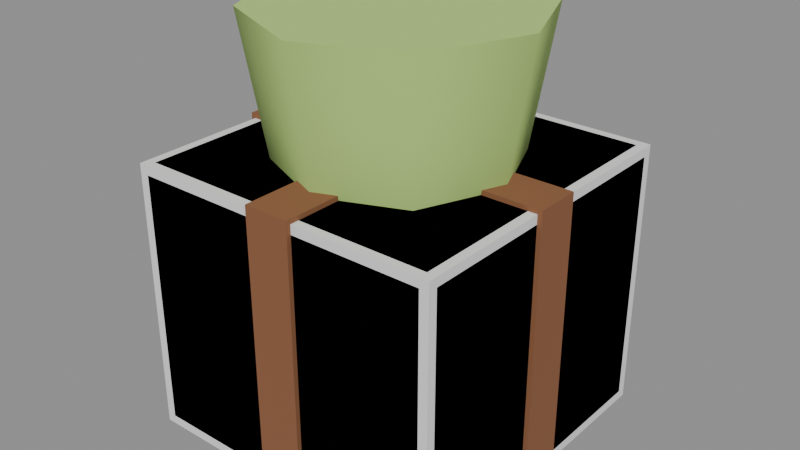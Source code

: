 # Source: crate.blend  (saved by Blender 5.2.45; exported with 4.5.12 LTS)
import bpy
from mathutils import Matrix  # noqa: F401  (used for matrix-valued properties, if any)

bpy.ops.wm.read_factory_settings(use_empty=True)
scene = bpy.context.scene
scene.name = 'Scene'

# ---- materials (node trees are filled in below, after node groups)
mat_vk_wood_light = bpy.data.materials.new('VK_wood_light')
mat_vk_wood_light.diffuse_color = (0.4851, 0.2582, 0.1119, 1.0)
mat_vk_wood = bpy.data.materials.new('VK_wood')
mat_vk_wood.diffuse_color = (0.2542, 0.1022, 0.04374, 1.0)
mat_vk_bamboo_light = bpy.data.materials.new('VK_bamboo_light')
mat_vk_bamboo_light.diffuse_color = (0.4564, 0.6867, 0.1878, 1.0)

# ---- material node trees
mat_vk_wood_light.use_nodes = True; mat_vk_wood_light.node_tree.nodes.clear()
_N = mat_vk_wood_light.node_tree.nodes; _L = mat_vk_wood_light.node_tree.links
n0 = _N.new('ShaderNodeBsdfPrincipled'); n0.name = 'Principled BSDF'; n0.location = (-200, 100)
n0.inputs[0].default_value = (0.4851, 0.2582, 0.1119, 1.0)
n0.inputs[2].default_value = 0.9
n0.inputs[10].default_value = 0.005
n1 = _N.new('ShaderNodeOutputMaterial'); n1.name = 'Material Output'; n1.location = (200, 100)
_L.new(n0.outputs[0], n1.inputs[0])
n1.is_active_output = True
mat_vk_wood.use_nodes = True; mat_vk_wood.node_tree.nodes.clear()
_N = mat_vk_wood.node_tree.nodes; _L = mat_vk_wood.node_tree.links
n0 = _N.new('ShaderNodeBsdfPrincipled'); n0.name = 'Principled BSDF'; n0.location = (-200, 100)
n0.inputs[0].default_value = (0.2542, 0.1022, 0.04374, 1.0)
n0.inputs[2].default_value = 0.9
n0.inputs[10].default_value = 0.005
n1 = _N.new('ShaderNodeOutputMaterial'); n1.name = 'Material Output'; n1.location = (200, 100)
_L.new(n0.outputs[0], n1.inputs[0])
n1.is_active_output = True
mat_vk_bamboo_light.use_nodes = True; mat_vk_bamboo_light.node_tree.nodes.clear()
_N = mat_vk_bamboo_light.node_tree.nodes; _L = mat_vk_bamboo_light.node_tree.links
n0 = _N.new('ShaderNodeBsdfPrincipled'); n0.name = 'Principled BSDF'; n0.location = (-200, 100)
n0.inputs[0].default_value = (0.4564, 0.6867, 0.1878, 1.0)
n0.inputs[2].default_value = 0.9
n0.inputs[10].default_value = 0.005
n1 = _N.new('ShaderNodeOutputMaterial'); n1.name = 'Material Output'; n1.location = (200, 100)
_L.new(n0.outputs[0], n1.inputs[0])
n1.is_active_output = True

# ---- meshes
me_crate = bpy.data.meshes.new('Crate')
me_crate.from_pydata([(0.36, 0.05, 0.61), (0.36, 0.05, -0.01), (0.36, -0.05, 0.61), (0.36, -0.05, -0.01), (-0.36, 0.05, 0.61), (-0.36, 0.05, -0.01), (-0.36, -0.05, 0.61), (-0.36, -0.05, -0.01), (-0.33, -0.33, 0.0), (-0.33, -0.35, 0.02), (-0.35, -0.33, 0.02), (-0.33, -0.35, 0.58), (-0.33, -0.33, 0.6), (-0.35, -0.33, 0.58), (-0.33, 0.33, 0.0), (-0.35, 0.33, 0.02), (-0.33, 0.35, 0.02), (-0.33, 0.33, 0.6), (-0.33, 0.35, 0.58), (-0.35, 0.33, 0.58), (0.33, -0.33, 0.0), (0.35, -0.33, 0.02), (0.33, -0.35, 0.02), (0.33, -0.33, 0.6), (0.33, -0.35, 0.58), (0.35, -0.33, 0.58), (0.33, 0.33, 0.0), (0.33, 0.35, 0.02), (0.35, 0.33, 0.02), (0.33, 0.33, 0.6), (0.35, 0.33, 0.58), (0.33, 0.35, 0.58), (-0.05, -0.36, -0.01), (-0.05, -0.36, 0.61), (-0.05, 0.36, -0.01), (-0.05, 0.36, 0.61), (0.05, -0.36, -0.01), (0.05, -0.36, 0.61), (0.05, 0.36, -0.01), (0.05, 0.36, 0.61), (0.0, 0.25, 0.6), (0.0, 0.3, 0.9), (0.1768, 0.1768, 0.6), (0.2121, 0.2121, 0.9), (0.25, 0.0, 0.6), (0.3, 0.0, 0.9), (0.1768, -0.1768, 0.6), (0.2121, -0.2121, 0.9), (0.0, -0.25, 0.6), (0.0, -0.3, 0.9), (-0.1768, -0.1768, 0.6), (-0.2121, -0.2121, 0.9), (-0.25, 0.0, 0.6), (-0.3, 0.0, 0.9), (-0.1768, 0.1768, 0.6), (-0.2121, 0.2121, 0.9)], [], [(5, 4, 0, 1), (0, 4, 6, 2), (5, 1, 3, 7), (3, 2, 6, 7), (1, 0, 2, 3), (7, 6, 4, 5), (8, 9, 10), (11, 12, 13), (14, 15, 16), (17, 18, 19), (20, 21, 22), (23, 24, 25), (26, 27, 28), (29, 30, 31), (14, 8, 10, 15), (9, 11, 13, 10), (12, 17, 19, 13), (18, 16, 15, 19), (26, 14, 16, 27), (17, 29, 31, 18), (30, 28, 27, 31), (20, 26, 28, 21), (29, 23, 25, 30), (24, 22, 21, 25), (8, 20, 22, 9), (23, 12, 11, 24), (14, 26, 20, 8), (10, 13, 19, 15), (22, 24, 11, 9), (29, 17, 12, 23), (16, 18, 31, 27), (28, 30, 25, 21), (32, 33, 35, 34), (34, 35, 39, 38), (38, 39, 37, 36), (36, 37, 33, 32), (34, 38, 36, 32), (39, 35, 33, 37), (40, 41, 43, 42), (42, 43, 45, 44), (44, 45, 47, 46), (46, 47, 49, 48), (48, 49, 51, 50), (50, 51, 53, 52), (43, 41, 55, 53, 51, 49, 47, 45), (52, 53, 55, 54), (54, 55, 41, 40), (40, 42, 44, 46, 48, 50, 52, 54)])
me_crate.polygons.foreach_set('use_smooth', [0, 0, 0, 0, 0, 0, 1, 1, 1, 1, 1, 1, 1, 1, 1, 1, 1, 1, 1, 1, 1, 1, 1, 1, 1, 1, 1, 1, 1, 1, 1, 1, 0, 0, 0, 0, 0, 0, 1, 1, 1, 1, 1, 1, 1, 1, 1, 1])
me_crate.polygons.foreach_set('material_index', [1, 1, 1, 1, 1, 1, 0, 0, 0, 0, 0, 0, 0, 0, 0, 0, 0, 0, 0, 0, 0, 0, 0, 0, 0, 0, 0, 0, 0, 0, 0, 0, 1, 1, 1, 1, 1, 1, 2, 2, 2, 2, 2, 2, 2, 2, 2, 2])
_k = set([(8, 9), (8, 10), (8, 14), (8, 20), (9, 10), (9, 11), (9, 22), (10, 13), (10, 15), (11, 12), (11, 13), (11, 24), (12, 13), (12, 17), (12, 23), (13, 19), (14, 15), (14, 16), (14, 26), (15, 16), (15, 19), (16, 18), (16, 27), (17, 18), (17, 19), (17, 29), (18, 19), (18, 31), (20, 21), (20, 22), (20, 26), (21, 22), (21, 25), (21, 28), (22, 24), (23, 24), (23, 25), (23, 29), (24, 25), (25, 30), (26, 27), (26, 28), (27, 28), (27, 31), (28, 30), (29, 30), (29, 31), (30, 31), (40, 42), (40, 54), (41, 43), (41, 55), (42, 44), (43, 45), (44, 46), (45, 47), (46, 48), (47, 49), (48, 50), (49, 51), (50, 52), (51, 53), (52, 54), (53, 55)])
me_crate.attributes.new('sharp_edge', 'BOOLEAN', 'EDGE').data.foreach_set('value', [ (min(e.vertices), max(e.vertices)) in _k for e in me_crate.edges])
_uv = me_crate.uv_layers.new(name='Float2')
_uv.uv.foreach_set('vector', [-0.36, -0.01, -0.36, 0.61, 0.36, 0.61, 0.36, -0.01, 0.36, 0.05, -0.36, 0.05, -0.36, -0.05, 0.36, -0.05, -0.36, 0.05, 0.36, 0.05, 0.36, -0.05, -0.36, -0.05, 0.36, -0.01, 0.36, 0.61, -0.36, 0.61, -0.36, -0.01, 0.05, -0.01, 0.05, 0.61, -0.05, 0.61, -0.05, -0.01, -0.05, -0.01, -0.05, 0.61, 0.05, 0.61, 0.05, -0.01, -0.33, 0.0, -0.35, 0.02, -0.33, 0.02, -0.33, -0.35, -0.33, -0.33, -0.35, -0.33, 0.33, 0.0, 0.33, 0.02, 0.35, 0.02, -0.33, 0.33, -0.33, 0.35, -0.35, 0.33, -0.33, 0.0, -0.33, 0.02, -0.35, 0.02, 0.33, -0.33, 0.33, -0.35, 0.35, -0.33, 0.33, 0.0, 0.35, 0.02, 0.33, 0.02, 0.33, 0.33, 0.35, 0.33, 0.33, 0.35, 0.33, 0.0, -0.33, 0.0, -0.33, 0.02, 0.33, 0.02, -0.35, 0.02, -0.35, 0.58, -0.33, 0.58, -0.33, 0.02, -0.33, -0.33, -0.33, 0.33, -0.35, 0.33, -0.35, -0.33, 0.35, 0.58, 0.35, 0.02, 0.33, 0.02, 0.33, 0.58, 0.33, 0.0, -0.33, 0.0, -0.33, 0.02, 0.33, 0.02, -0.33, 0.33, 0.33, 0.33, 0.33, 0.35, -0.33, 0.35, 0.33, 0.58, 0.33, 0.02, 0.35, 0.02, 0.35, 0.58, -0.33, 0.0, 0.33, 0.0, 0.33, 0.02, -0.33, 0.02, 0.33, 0.33, 0.33, -0.33, 0.35, -0.33, 0.35, 0.33, -0.35, 0.58, -0.35, 0.02, -0.33, 0.02, -0.33, 0.58, -0.33, 0.0, 0.33, 0.0, 0.33, 0.02, -0.33, 0.02, 0.33, -0.33, -0.33, -0.33, -0.33, -0.35, 0.33, -0.35, -0.33, 0.33, 0.33, 0.33, 0.33, -0.33, -0.33, -0.33, -0.33, 0.02, -0.33, 0.58, 0.33, 0.58, 0.33, 0.02, 0.33, 0.02, 0.33, 0.58, -0.33, 0.58, -0.33, 0.02, 0.33, 0.33, -0.33, 0.33, -0.33, -0.33, 0.33, -0.33, -0.33, 0.02, -0.33, 0.58, 0.33, 0.58, 0.33, 0.02, 0.33, 0.02, 0.33, 0.58, -0.33, 0.58, -0.33, 0.02, -0.36, -0.01, -0.36, 0.61, 0.36, 0.61, 0.36, -0.01, -0.05, -0.01, -0.05, 0.61, 0.05, 0.61, 0.05, -0.01, 0.36, -0.01, 0.36, 0.61, -0.36, 0.61, -0.36, -0.01, 0.05, -0.01, 0.05, 0.61, -0.05, 0.61, -0.05, -0.01, -0.05, 0.36, 0.05, 0.36, 0.05, -0.36, -0.05, -0.36, 0.05, 0.36, -0.05, 0.36, -0.05, -0.36, 0.05, -0.36, 0.0, 0.6, 0.0, 0.9, 0.2121, 0.9, 0.1768, 0.6, 0.1768, 0.6, 0.2121, 0.9, 0.0, 0.9, 0.0, 0.6, 0.0, 0.6, 0.0, 0.9, -0.2121, 0.9, -0.1768, 0.6, 0.1768, 0.6, 0.2121, 0.9, 0.0, 0.9, 0.0, 0.6, 0.0, 0.6, 0.0, 0.9, -0.2121, 0.9, -0.1768, 0.6, -0.1768, 0.6, -0.2121, 0.9, 0.0, 0.9, 0.0, 0.6, 0.2121, 0.2121, 0.0, 0.3, -0.2121, 0.2121, -0.3, 0.0, -0.2121, -0.2121, 0.0, -0.3, 0.2121, -0.2121, 0.3, 0.0, 0.0, 0.6, 0.0, 0.9, 0.2121, 0.9, 0.1768, 0.6, -0.1768, 0.6, -0.2121, 0.9, 0.0, 0.9, 0.0, 0.6, 0.0, 0.25, 0.1768, 0.1768, 0.25, 0.0, 0.1768, -0.1768, 0.0, -0.25, -0.1768, -0.1768, -0.25, 0.0, -0.1768, 0.1768])
me_crate.materials.append(mat_vk_wood_light)
me_crate.materials.append(mat_vk_wood)
me_crate.materials.append(mat_vk_bamboo_light)
me_crate.update()
me_body_convcolonly = bpy.data.meshes.new('Body-convcolonly')
me_body_convcolonly.from_pydata([(-0.35, -0.35, 0.0), (-0.35, -0.35, 0.6), (-0.35, 0.35, 0.0), (-0.35, 0.35, 0.6), (0.35, -0.35, 0.0), (0.35, -0.35, 0.6), (0.35, 0.35, 0.0), (0.35, 0.35, 0.6)], [], [(0, 1, 3, 2), (2, 3, 7, 6), (6, 7, 5, 4), (4, 5, 1, 0), (2, 6, 4, 0), (7, 3, 1, 5)])
_uv = me_body_convcolonly.uv_layers.new(name='Float2')
_uv.uv.foreach_set('vector', [-0.35, 0.0, -0.35, 0.6, 0.35, 0.6, 0.35, 0.0, -0.35, 0.0, -0.35, 0.6, 0.35, 0.6, 0.35, 0.0, 0.35, 0.0, 0.35, 0.6, -0.35, 0.6, -0.35, 0.0, 0.35, 0.0, 0.35, 0.6, -0.35, 0.6, -0.35, 0.0, -0.35, 0.35, 0.35, 0.35, 0.35, -0.35, -0.35, -0.35, 0.35, 0.35, -0.35, 0.35, -0.35, -0.35, 0.35, -0.35])
me_body_convcolonly.update()

# ---- objects
ob_crate = bpy.data.objects.new('Crate', me_crate)
ob_body_convcolonly = bpy.data.objects.new('Body-convcolonly', me_body_convcolonly)

# ---- transforms, parenting, visibility, modifiers, constraints
ob_crate.location = (0.0, 0.0, 0.0)
ob_body_convcolonly.location = (0.0, 0.0, 0.0)

# ---- collection membership
scene.collection.objects.link(ob_crate)
scene.collection.objects.link(ob_body_convcolonly)

# ---- scene / render settings (as saved in the file)
scene.frame_start = 1; scene.frame_end = 250; scene.frame_set(1)
scene.render.engine = 'BLENDER_EEVEE_NEXT'
scene.render.fps = 30
scene.render.bake_bias = 0.0
scene.render.bake_samples = 0
scene.render.compositor_device = 'GPU'
scene.eevee.use_volume_custom_range = False
scene.eevee.fast_gi_thickness_near = 0.1
scene.eevee.fast_gi_thickness_far = 0.0
scene.eevee.ray_tracing_options.screen_trace_thickness = 0.1
bpy.context.view_layer.update()

# ---- added for rendering (the .blend has no active camera and no usable light): camera, sun + grey world if the file has none
cam_auto = bpy.data.cameras.new('AutoCamera')
cam_auto.lens = 50.0
cam_auto.sensor_width = 36.0
cam_auto.clip_end = 1000.0
ob_auto_camera = bpy.data.objects.new('AutoCamera', cam_auto)
scene.collection.objects.link(ob_auto_camera)
ob_auto_camera.location = (1.2635, -1.5162, 1.4558)
ob_auto_camera.rotation_euler = (1.09748, -7.21219e-08, 0.694738)
scene.camera = ob_auto_camera
light_auto_sun = bpy.data.lights.new('AutoSun', 'SUN')
light_auto_sun.energy = 3.0
light_auto_sun.angle = 0.0523599
ob_auto_sun = bpy.data.objects.new('AutoSun', light_auto_sun)
scene.collection.objects.link(ob_auto_sun)
ob_auto_sun.rotation_euler = (0.872665, 0.174533, 0.523599)
if scene.world is None:
    world_auto = bpy.data.worlds.new('AutoWorld')
    world_auto.color = (0.3, 0.3, 0.3)
    scene.world = world_auto
bpy.context.view_layer.update()
